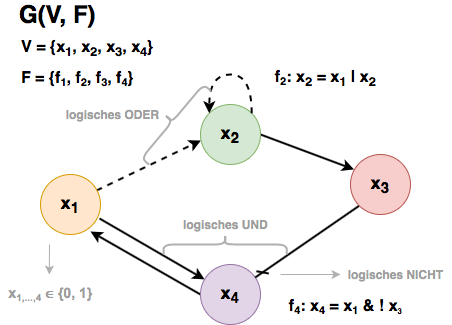

The diagram above was exported from draw.io. Its source (the exported page's mxGraphModel, read from the mxfile embedded in the PNG):
<mxGraphModel dx="818" dy="490" grid="1" gridSize="10" guides="1" tooltips="1" connect="1" arrows="1" fold="1" page="1" pageScale="1" pageWidth="1169" pageHeight="827" math="0" shadow="0">
  <root>
    <mxCell id="0" />
    <mxCell id="1" parent="0" />
    <mxCell id="7CsaZb2_3AUlnJK3Llr0-5" style="rounded=0;orthogonalLoop=1;jettySize=auto;html=1;exitX=0.933;exitY=0.267;exitDx=0;exitDy=0;entryX=0.007;entryY=0.6;entryDx=0;entryDy=0;exitPerimeter=0;strokeWidth=2;entryPerimeter=0;dashed=1;" parent="1" source="7CsaZb2_3AUlnJK3Llr0-1" target="7CsaZb2_3AUlnJK3Llr0-2" edge="1">
      <mxGeometry relative="1" as="geometry" />
    </mxCell>
    <mxCell id="7CsaZb2_3AUlnJK3Llr0-10" style="edgeStyle=none;rounded=0;orthogonalLoop=1;jettySize=auto;html=1;strokeWidth=2;exitX=0.983;exitY=0.733;exitDx=0;exitDy=0;exitPerimeter=0;" parent="1" source="7CsaZb2_3AUlnJK3Llr0-1" target="7CsaZb2_3AUlnJK3Llr0-3" edge="1">
      <mxGeometry relative="1" as="geometry">
        <mxPoint x="240" y="320" as="sourcePoint" />
      </mxGeometry>
    </mxCell>
    <mxCell id="M7YhLGzH4nKp0VRdc5du-2" style="edgeStyle=orthogonalEdgeStyle;rounded=0;orthogonalLoop=1;jettySize=auto;html=1;fontColor=#9E9E9E;labelBackgroundColor=none;strokeColor=#B0B0B0;fontStyle=1" edge="1" parent="1">
      <mxGeometry relative="1" as="geometry">
        <mxPoint x="118.80952380952374" y="380" as="targetPoint" />
        <mxPoint x="119" y="350" as="sourcePoint" />
      </mxGeometry>
    </mxCell>
    <mxCell id="7CsaZb2_3AUlnJK3Llr0-1" value="&lt;font style=&quot;font-size: 18px&quot;&gt;&lt;b&gt;x&lt;sub&gt;1&lt;/sub&gt;&lt;/b&gt;&lt;/font&gt;" style="ellipse;whiteSpace=wrap;html=1;aspect=fixed;fillColor=#ffe6cc;strokeColor=#d79b00;" parent="1" vertex="1">
      <mxGeometry x="110" y="280" width="60" height="60" as="geometry" />
    </mxCell>
    <mxCell id="7CsaZb2_3AUlnJK3Llr0-13" style="edgeStyle=none;rounded=0;orthogonalLoop=1;jettySize=auto;html=1;exitX=1;exitY=0.5;exitDx=0;exitDy=0;entryX=0.059;entryY=0.249;entryDx=0;entryDy=0;strokeWidth=2;entryPerimeter=0;" parent="1" source="7CsaZb2_3AUlnJK3Llr0-2" target="7CsaZb2_3AUlnJK3Llr0-4" edge="1">
      <mxGeometry relative="1" as="geometry" />
    </mxCell>
    <mxCell id="7CsaZb2_3AUlnJK3Llr0-2" value="&lt;b&gt;&lt;font style=&quot;font-size: 18px&quot;&gt;x&lt;sub&gt;2&lt;/sub&gt;&lt;/font&gt;&lt;/b&gt;" style="ellipse;whiteSpace=wrap;html=1;aspect=fixed;fillColor=#d5e8d4;strokeColor=#82b366;" parent="1" vertex="1">
      <mxGeometry x="270" y="210" width="60" height="60" as="geometry" />
    </mxCell>
    <mxCell id="7CsaZb2_3AUlnJK3Llr0-16" style="edgeStyle=none;rounded=0;orthogonalLoop=1;jettySize=auto;html=1;exitX=0;exitY=0.5;exitDx=0;exitDy=0;strokeWidth=2;" parent="1" source="7CsaZb2_3AUlnJK3Llr0-3" edge="1">
      <mxGeometry relative="1" as="geometry">
        <mxPoint x="160" y="337" as="targetPoint" />
      </mxGeometry>
    </mxCell>
    <mxCell id="7CsaZb2_3AUlnJK3Llr0-3" value="&lt;b&gt;&lt;font style=&quot;font-size: 18px&quot;&gt;x&lt;sub&gt;4&lt;/sub&gt;&lt;/font&gt;&lt;/b&gt;" style="ellipse;whiteSpace=wrap;html=1;aspect=fixed;fillColor=#e1d5e7;strokeColor=#9673a6;" parent="1" vertex="1">
      <mxGeometry x="270" y="370" width="60" height="60" as="geometry" />
    </mxCell>
    <mxCell id="7CsaZb2_3AUlnJK3Llr0-12" style="edgeStyle=none;rounded=0;orthogonalLoop=1;jettySize=auto;html=1;exitX=0;exitY=1;exitDx=0;exitDy=0;strokeWidth=2;endArrow=dash;endFill=0;" parent="1" source="7CsaZb2_3AUlnJK3Llr0-4" target="7CsaZb2_3AUlnJK3Llr0-3" edge="1">
      <mxGeometry relative="1" as="geometry" />
    </mxCell>
    <mxCell id="7CsaZb2_3AUlnJK3Llr0-4" value="&lt;span style=&quot;font-size: 18px&quot;&gt;&lt;b&gt;x&lt;sub&gt;3&lt;/sub&gt;&lt;/b&gt;&lt;/span&gt;" style="ellipse;whiteSpace=wrap;html=1;aspect=fixed;fillColor=#f8cecc;strokeColor=#b85450;" parent="1" vertex="1">
      <mxGeometry x="420" y="260" width="60" height="60" as="geometry" />
    </mxCell>
    <mxCell id="7CsaZb2_3AUlnJK3Llr0-9" value="&lt;font size=&quot;1&quot;&gt;&lt;b style=&quot;font-size: 24px&quot;&gt;G(V, F)&lt;/b&gt;&lt;/font&gt;" style="text;html=1;align=center;verticalAlign=middle;resizable=0;points=[];autosize=1;strokeColor=none;fillColor=none;" parent="1" vertex="1">
      <mxGeometry x="82" y="110" width="90" height="20" as="geometry" />
    </mxCell>
    <mxCell id="7CsaZb2_3AUlnJK3Llr0-14" value="" style="shape=curlyBracket;whiteSpace=wrap;html=1;rounded=1;flipH=1;rotation=-90;strokeWidth=2;fillColor=#D9D9D9;strokeColor=#B0B0B0;fontColor=#333333;" parent="1" vertex="1">
      <mxGeometry x="284.68" y="288.44" width="20" height="123.13" as="geometry" />
    </mxCell>
    <mxCell id="7CsaZb2_3AUlnJK3Llr0-15" value="logisches UND" style="text;html=1;align=center;verticalAlign=middle;resizable=0;points=[];autosize=1;strokeColor=none;fillColor=none;fontColor=#9E9E9E;fontStyle=1" parent="1" vertex="1">
      <mxGeometry x="245" y="320" width="100" height="20" as="geometry" />
    </mxCell>
    <mxCell id="7CsaZb2_3AUlnJK3Llr0-18" value="&lt;b&gt;&lt;font style=&quot;font-size: 16px&quot;&gt;f&lt;/font&gt;&lt;font&gt;&lt;font size=&quot;2&quot;&gt;&lt;sub&gt;4&lt;/sub&gt;&lt;/font&gt;&lt;font size=&quot;3&quot;&gt;: x&lt;/font&gt;&lt;font size=&quot;2&quot;&gt;&lt;sub&gt;4&lt;/sub&gt;&lt;/font&gt;&lt;/font&gt;&lt;/b&gt;&lt;b&gt;&lt;sub&gt;&lt;font size=&quot;3&quot;&gt;&amp;nbsp;&lt;/font&gt;&lt;/sub&gt;&lt;/b&gt;&lt;font size=&quot;1&quot;&gt;&lt;b style=&quot;font-size: 16px&quot;&gt;=&amp;nbsp;&lt;/b&gt;&lt;/font&gt;&lt;b&gt;&lt;font size=&quot;3&quot;&gt;x&lt;/font&gt;&lt;font size=&quot;2&quot;&gt;&lt;sub&gt;1&lt;/sub&gt;&lt;/font&gt;&lt;/b&gt;&lt;font size=&quot;1&quot;&gt;&lt;b style=&quot;font-size: 16px&quot;&gt;&amp;nbsp;&amp;amp; !&amp;nbsp;&lt;/b&gt;&lt;/font&gt;&lt;b&gt;&lt;font size=&quot;3&quot;&gt;x&lt;/font&gt;&lt;font size=&quot;1&quot;&gt;&lt;sub&gt;3&lt;/sub&gt;&lt;/font&gt;&lt;/b&gt;" style="text;html=1;align=center;verticalAlign=middle;resizable=0;points=[];autosize=1;strokeColor=none;fillColor=none;" parent="1" vertex="1">
      <mxGeometry x="350" y="403" width="130" height="20" as="geometry" />
    </mxCell>
    <mxCell id="7CsaZb2_3AUlnJK3Llr0-23" style="rounded=0;orthogonalLoop=1;jettySize=auto;html=1;exitX=1;exitY=0;exitDx=0;exitDy=0;entryX=0;entryY=0;entryDx=0;entryDy=0;endArrow=classic;endFill=1;strokeWidth=2;edgeStyle=orthogonalEdgeStyle;curved=1;dashed=1;" parent="1" source="7CsaZb2_3AUlnJK3Llr0-2" target="7CsaZb2_3AUlnJK3Llr0-2" edge="1">
      <mxGeometry relative="1" as="geometry">
        <Array as="points">
          <mxPoint x="321" y="180" />
          <mxPoint x="279" y="180" />
        </Array>
      </mxGeometry>
    </mxCell>
    <mxCell id="7CsaZb2_3AUlnJK3Llr0-24" value="&lt;b&gt;&lt;font style=&quot;font-size: 16px&quot;&gt;f&lt;/font&gt;&lt;font&gt;&lt;font size=&quot;2&quot;&gt;&lt;sub&gt;2&lt;/sub&gt;&lt;/font&gt;&lt;font size=&quot;3&quot;&gt;: x&lt;sub&gt;2&lt;/sub&gt;&lt;/font&gt;&lt;/font&gt;&lt;/b&gt;&lt;font size=&quot;1&quot;&gt;&lt;b style=&quot;font-size: 16px&quot;&gt;&amp;nbsp;= x&lt;sub&gt;1&lt;/sub&gt; | x&lt;sub&gt;2&lt;/sub&gt;&lt;/b&gt;&lt;/font&gt;" style="text;html=1;align=center;verticalAlign=middle;resizable=0;points=[];autosize=1;strokeColor=none;fillColor=none;" parent="1" vertex="1">
      <mxGeometry x="335" y="174" width="120" height="20" as="geometry" />
    </mxCell>
    <mxCell id="7CsaZb2_3AUlnJK3Llr0-25" value="&lt;span style=&quot;font-size: 16px&quot;&gt;&lt;b&gt;V = {x&lt;sub&gt;1&lt;/sub&gt;, x&lt;sub&gt;2&lt;/sub&gt;, x&lt;sub&gt;3&lt;/sub&gt;, x&lt;sub&gt;4&lt;/sub&gt;}&lt;/b&gt;&lt;/span&gt;" style="text;html=1;align=center;verticalAlign=middle;resizable=0;points=[];autosize=1;strokeColor=none;fillColor=none;" parent="1" vertex="1">
      <mxGeometry x="82" y="144" width="150" height="20" as="geometry" />
    </mxCell>
    <mxCell id="7CsaZb2_3AUlnJK3Llr0-26" value="&lt;b&gt;&lt;font size=&quot;3&quot;&gt;F = {f&lt;/font&gt;&lt;font size=&quot;2&quot;&gt;&lt;sub&gt;1&lt;/sub&gt;&lt;/font&gt;&lt;font size=&quot;3&quot;&gt;,&amp;nbsp;&lt;/font&gt;&lt;/b&gt;&lt;b style=&quot;font-size: 16px&quot;&gt;f&lt;/b&gt;&lt;b&gt;&lt;font size=&quot;2&quot;&gt;&lt;sub&gt;2&lt;/sub&gt;&lt;/font&gt;&lt;/b&gt;&lt;span style=&quot;font-size: 16px&quot;&gt;&lt;b&gt;,&amp;nbsp;&lt;/b&gt;&lt;/span&gt;&lt;b style=&quot;font-size: 16px&quot;&gt;f&lt;/b&gt;&lt;b&gt;&lt;font size=&quot;2&quot;&gt;&lt;sub&gt;3&lt;/sub&gt;&lt;/font&gt;&lt;/b&gt;&lt;span style=&quot;font-size: 16px&quot;&gt;&lt;b&gt;,&amp;nbsp;&lt;/b&gt;&lt;/span&gt;&lt;b style=&quot;font-size: 16px&quot;&gt;f&lt;/b&gt;&lt;b&gt;&lt;font size=&quot;2&quot;&gt;&lt;sub&gt;4&lt;/sub&gt;&lt;/font&gt;&lt;/b&gt;&lt;span style=&quot;font-size: 16px&quot;&gt;&lt;b&gt;}&lt;/b&gt;&lt;/span&gt;" style="text;html=1;align=center;verticalAlign=middle;resizable=0;points=[];autosize=1;strokeColor=none;fillColor=none;" parent="1" vertex="1">
      <mxGeometry x="82" y="174" width="130" height="20" as="geometry" />
    </mxCell>
    <mxCell id="M7YhLGzH4nKp0VRdc5du-3" value="&lt;span style=&quot;font-family: arial, sans-serif; font-size: 14px; text-align: left; background-color: rgb(255, 255, 255);&quot;&gt;x&lt;/span&gt;&lt;span style=&quot;font-family: arial, sans-serif; text-align: left; background-color: rgb(255, 255, 255); font-size: 11.666666030883789px;&quot;&gt;&lt;sub&gt;1,...,4&lt;/sub&gt;&lt;/span&gt;&lt;span style=&quot;font-family: arial, sans-serif; text-align: left; background-color: rgb(255, 255, 255);&quot;&gt;&lt;span style=&quot;font-size: 14px&quot;&gt;&amp;nbsp;∈ {0, 1}&lt;/span&gt;&lt;/span&gt;" style="text;html=1;align=center;verticalAlign=middle;resizable=0;points=[];autosize=1;strokeColor=none;fillColor=none;fontColor=#9E9E9E;fontStyle=1" vertex="1" parent="1">
      <mxGeometry x="70" y="390" width="100" height="20" as="geometry" />
    </mxCell>
    <mxCell id="M7YhLGzH4nKp0VRdc5du-5" value="" style="shape=curlyBracket;whiteSpace=wrap;html=1;rounded=1;flipH=1;rotation=-140;strokeWidth=2;fillColor=#D9D9D9;strokeColor=#B0B0B0;fontColor=#333333;" vertex="1" parent="1">
      <mxGeometry x="232" y="178.75" width="20" height="96.25" as="geometry" />
    </mxCell>
    <mxCell id="M7YhLGzH4nKp0VRdc5du-6" value="&lt;font color=&quot;#9e9e9e&quot;&gt;logisches ODER&lt;/font&gt;" style="text;html=1;align=center;verticalAlign=middle;resizable=0;points=[];autosize=1;strokeColor=none;fillColor=none;fontColor=#B0B0B0;fontStyle=1" vertex="1" parent="1">
      <mxGeometry x="127" y="210" width="110" height="20" as="geometry" />
    </mxCell>
    <mxCell id="M7YhLGzH4nKp0VRdc5du-7" style="edgeStyle=orthogonalEdgeStyle;rounded=0;orthogonalLoop=1;jettySize=auto;html=1;fontColor=#B0B0B0;labelBackgroundColor=none;strokeColor=#B0B0B0;" edge="1" parent="1">
      <mxGeometry relative="1" as="geometry">
        <mxPoint x="410" y="380" as="targetPoint" />
        <mxPoint x="350" y="380" as="sourcePoint" />
        <Array as="points">
          <mxPoint x="370" y="380" />
          <mxPoint x="370" y="380" />
        </Array>
      </mxGeometry>
    </mxCell>
    <mxCell id="M7YhLGzH4nKp0VRdc5du-8" value="logisches NICHT" style="text;html=1;align=center;verticalAlign=middle;resizable=0;points=[];autosize=1;strokeColor=none;fillColor=none;fontColor=#9E9E9E;fontStyle=1" vertex="1" parent="1">
      <mxGeometry x="410" y="370" width="110" height="20" as="geometry" />
    </mxCell>
  </root>
</mxGraphModel>